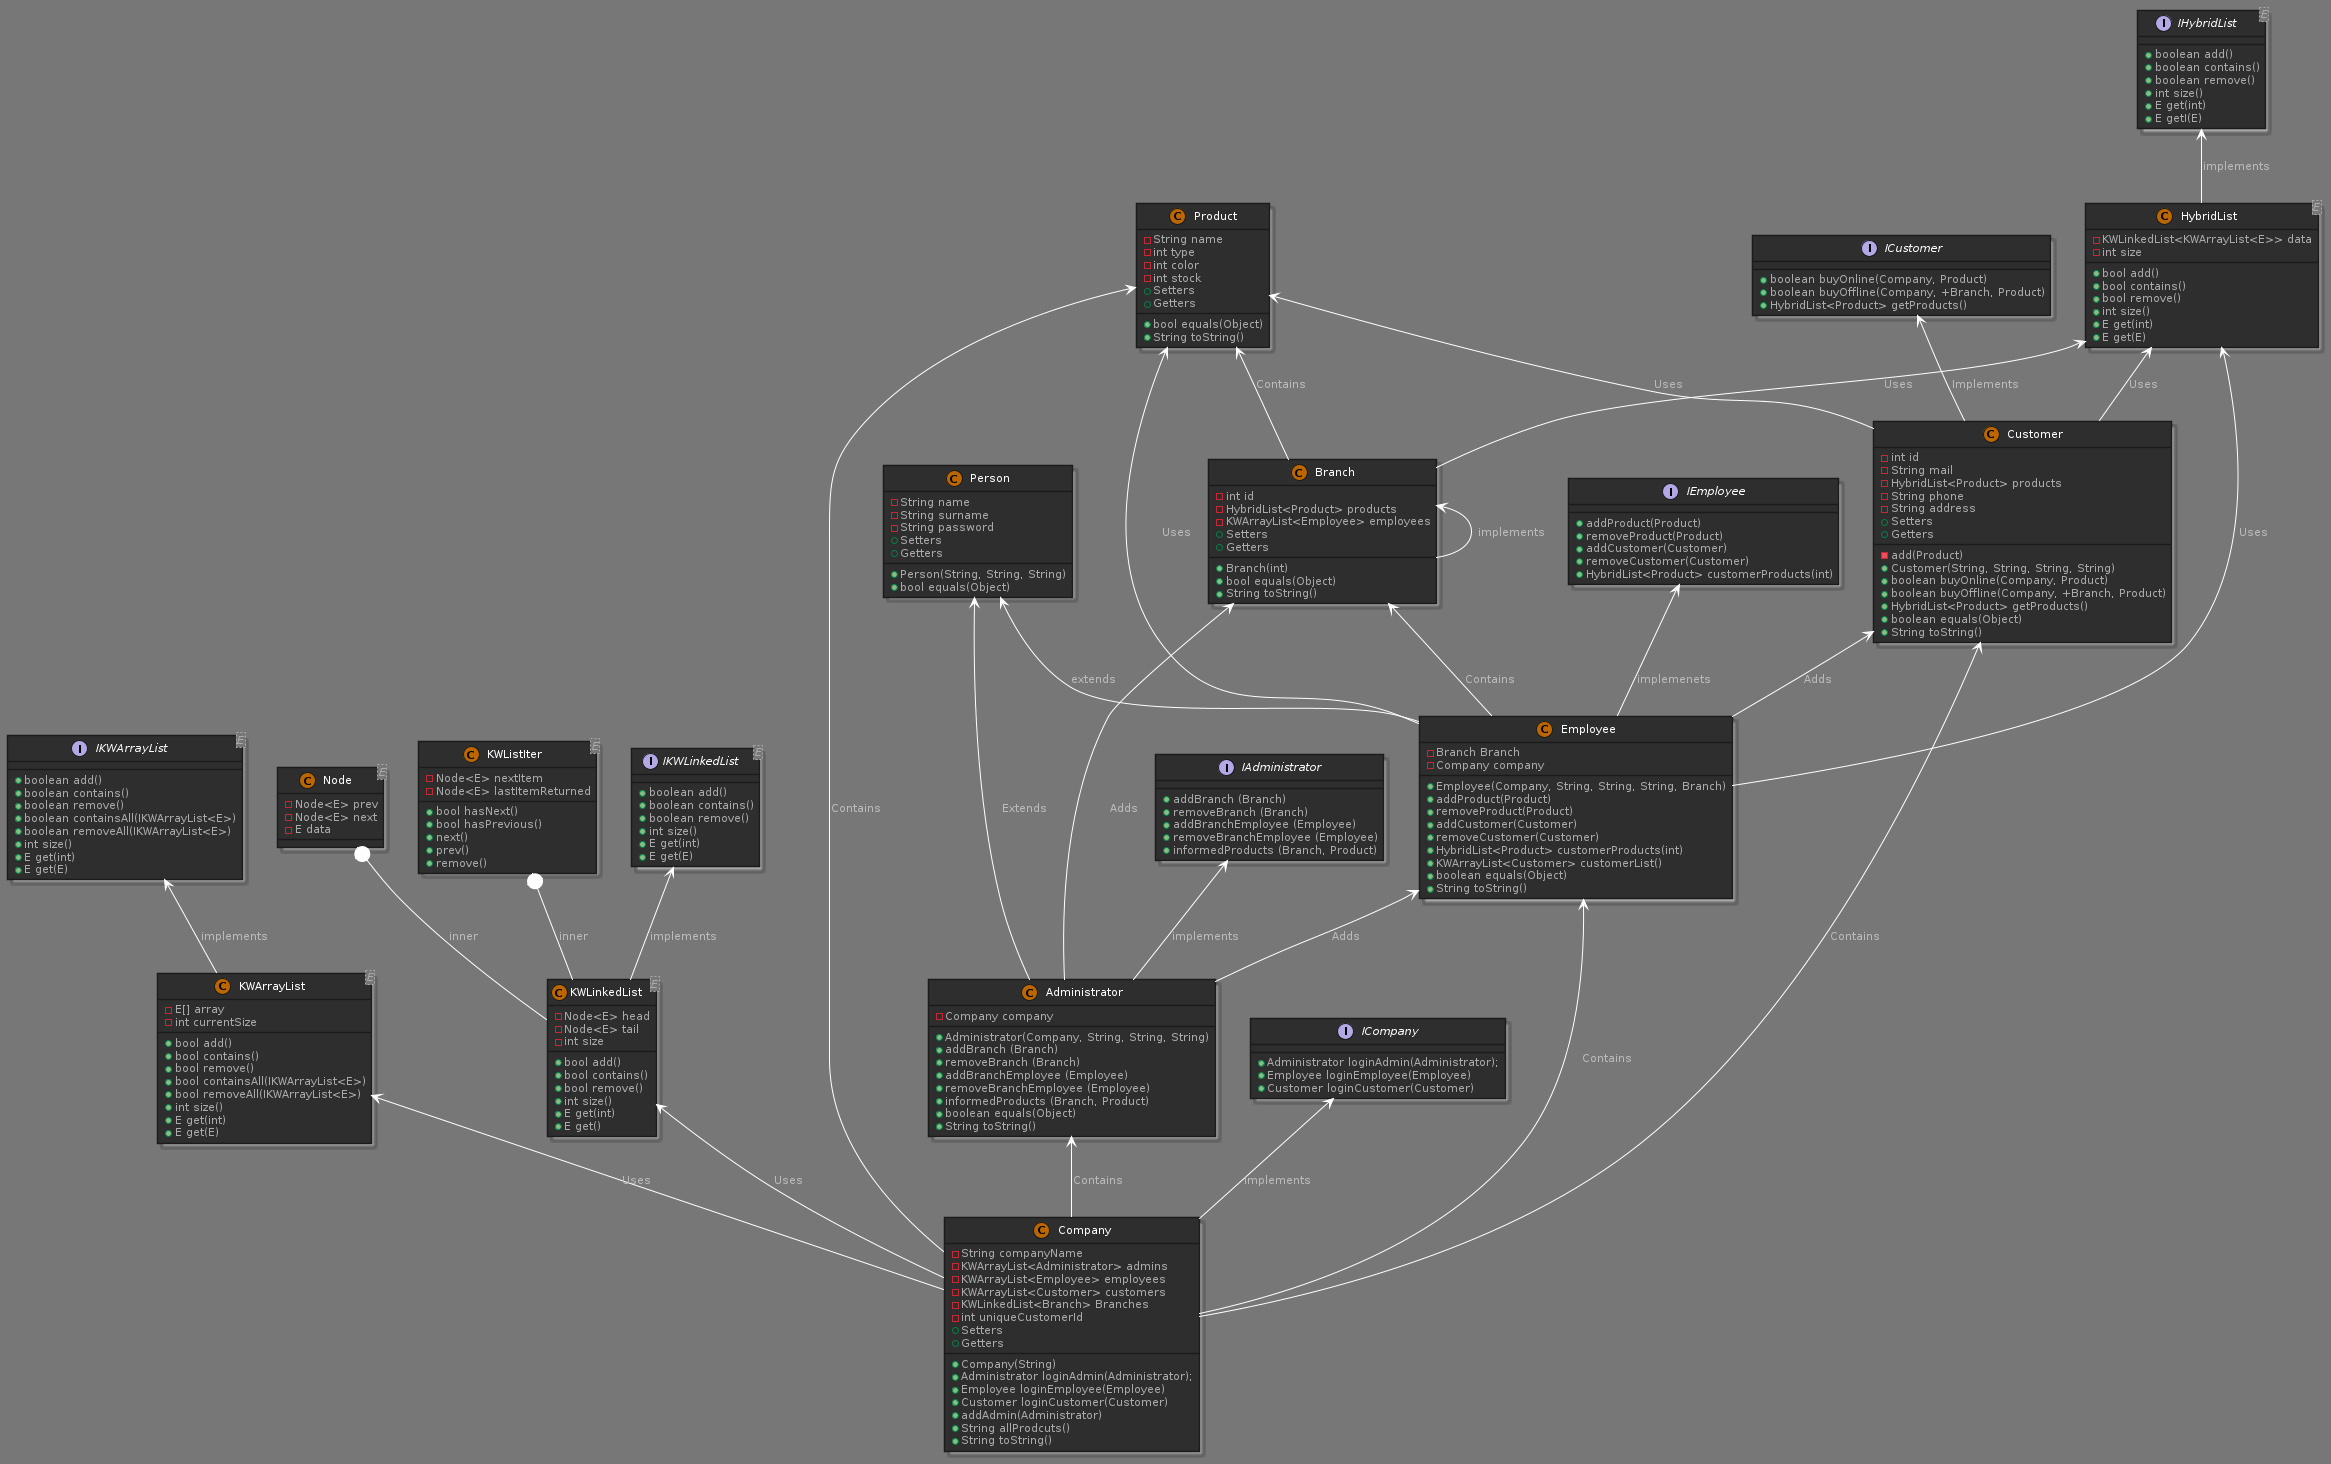

The diagram above was rendered by PlantUML. Its source (embedded in the PNG):
@startuml companyUml
!define DARKORANGE
!includeurl https://raw.githubusercontent.com/Drakemor/RedDress-PlantUML/master/style.puml

interface IKWArrayList<E> {
    + boolean add()
    + boolean contains()
    + boolean remove()
    + boolean containsAll(IKWArrayList<E>)
    + boolean removeAll(IKWArrayList<E>)
    + int size()
    + E get(int)
    + E get(E)
}
class KWArrayList<E>{
    - E[] array
    - int currentSize
    + bool add()
    + bool contains()
    + bool remove()
    + bool containsAll(IKWArrayList<E>)
    + bool removeAll(IKWArrayList<E>)
    + int size()
    + E get(int)
    + E get(E)
}
interface IKWLinkedList<E> {
    + boolean add()
    + boolean contains()
    + boolean remove()
    + int size()
    + E get(int)
    + E get(E)
}
class KWLinkedList<E>{
    - Node<E> head
    - Node<E> tail
    - int size
    + bool add()
    + bool contains()
    + bool remove()
    + int size()
    + E get(int)
    + E get()
}
class Node<E>{
    - Node<E> prev
    - Node<E> next
    - E data
}
class KWListIter<E>{
    - Node<E> nextItem
    - Node<E> lastItemReturned
    + bool hasNext()
    + bool hasPrevious()
    + next()
    + prev()
    + remove()
}
interface IHybridList<E> {
    + boolean add()
    + boolean contains()
    + boolean remove()
    + int size()
    + E get(int)
    + E getI(E)
}
class HybridList<E>{
    - KWLinkedList<KWArrayList<E>> data
    - int size
    + bool add()
    + bool contains()
    + bool remove()
    + int size()
    + E get(int)
    + E get(E)
}

interface IAdministrator {
    +addBranch (Branch)
    +removeBranch (Branch)
    +addBranchEmployee (Employee)
    +removeBranchEmployee (Employee)
    +informedProducts (Branch, Product)
}
class Administrator{
    - Company company
    +Administrator(Company, String, String, String)
    +addBranch (Branch)
    +removeBranch (Branch)
    +addBranchEmployee (Employee)
    +removeBranchEmployee (Employee)
    +informedProducts (Branch, Product)
    +boolean equals(Object)
    +String toString()
}
class Person{
    - String name
    - String surname
    - String password
    + Person(String, String, String)
    + Setters
    + Getters
    + bool equals(Object)
}
interface Branch {}
class Branch {
    - int id
    - HybridList<Product> products
    - KWArrayList<Employee> employees
    + Branch(int)
    + bool equals(Object)
    + String toString()
    + Setters
    + Getters
}
interface IEmployee{
    + addProduct(Product)
    + removeProduct(Product)
    + addCustomer(Customer)
    + removeCustomer(Customer)
    + HybridList<Product> customerProducts(int)
}
class Employee{
    - Branch Branch
    - Company company
    + Employee(Company, String, String, String, Branch)
    + addProduct(Product)
    + removeProduct(Product)
    + addCustomer(Customer)
    + removeCustomer(Customer)
    + HybridList<Product> customerProducts(int)
    + KWArrayList<Customer> customerList()
    + boolean equals(Object)
    + String toString()

}
interface ICompany{
    + Administrator loginAdmin(Administrator);
    + Employee loginEmployee(Employee)
    + Customer loginCustomer(Customer)
}
class Company{
    - String companyName
    - KWArrayList<Administrator> admins
    - KWArrayList<Employee> employees
    - KWArrayList<Customer> customers
    - KWLinkedList<Branch> Branches
    - int uniqueCustomerId
    + Company(String)
    + Administrator loginAdmin(Administrator);
    + Employee loginEmployee(Employee)
    + Customer loginCustomer(Customer)
    + addAdmin(Administrator)
    + String allProdcuts()
    + String toString()
    + Setters
    + Getters
}
interface ICustomer{
    + boolean buyOnline(Company, Product)
    + boolean buyOffline(Company, +Branch, Product)
    + HybridList<Product> getProducts()
}
class Customer{
    - int id
    - String mail
    - HybridList<Product> products
    - String phone
    - String address
    - add(Product)
    + Customer(String, String, String, String)
    + boolean buyOnline(Company, Product)
    + boolean buyOffline(Company, +Branch, Product)
    + HybridList<Product> getProducts()
    + boolean equals(Object)
    + String toString()
    + Setters
    + Getters
}

class Product{
    -String name
    -int type
    -int color 
    -int stock
    +bool equals(Object)
    +String toString()
    +Setters
    +Getters
}

ICompany <-- Company : Implements
Employee <-- Company : Contains
Administrator <-- Company : Contains
Customer <-- Company : Contains
Product <-- Company : Contains
KWArrayList <-- Company : Uses
KWLinkedList <-- Company : Uses

ICustomer <-- Customer : Implements
Product <-- Customer : Uses
HybridList <-- Customer : Uses

IEmployee <-- Employee : implemenets
HybridList <-- Employee : Uses
Branch <-- Employee : Contains
Product <-- Employee : Uses
Customer <-- Employee : Adds
Person <-- Employee : extends

Product <-- Branch : Contains
Branch <-- Branch : implements
HybridList <-- Branch : Uses

Employee <-- Administrator : Adds
Branch <-- Administrator : Adds
IAdministrator <-- Administrator : implements
Person <-- Administrator : Extends 

IHybridList <-- HybridList : implements
IKWArrayList <-- KWArrayList : implements
IKWLinkedList <-- KWLinkedList : implements
Node +-- KWLinkedList : inner
KWListIter +-- KWLinkedList : inner
@enduml